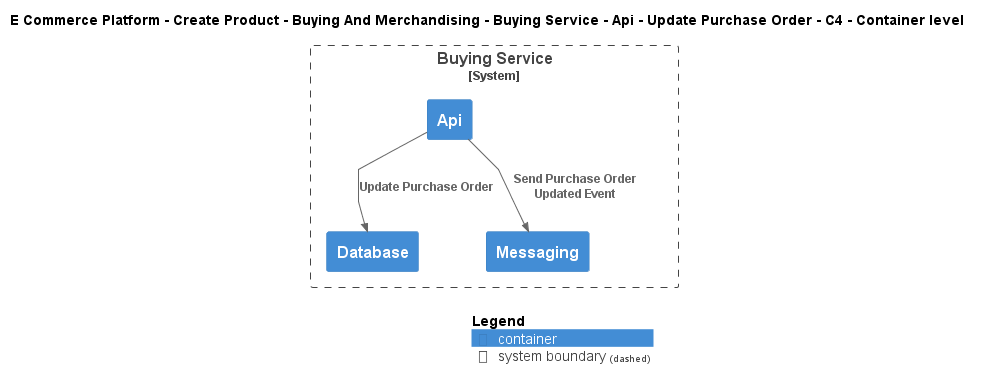

The diagram above was rendered by PlantUML. Its source (embedded in the PNG):
@startuml
!include ..\..\..\..\..\..\..\..\..\.c4s\C4_Container.puml

AddElementTag("c4interflow:lifecycle:new", $bgColor=green, $fontColor=#ffffff, $borderColor=green, $shadowing="False")
AddElementTag("c4interflow:lifecycle:changed", $bgColor=orange, $fontColor=#ffffff, $borderColor=orange, $shadowing="False")
AddElementTag("c4interflow:lifecycle:removed", $bgColor=red, $fontColor=#ffffff, $borderColor=red, $shadowing="False")

AddRelTag("c4interflow:lifecycle:new", $textColor=green, $lineColor=green)
AddRelTag("c4interflow:lifecycle:changed", $textColor=orange, $lineColor=orange)
AddRelTag("c4interflow:lifecycle:removed", $textColor=red, $lineColor=red)

SHOW_PERSON_PORTRAIT()
LAYOUT_TOP_DOWN()

skinparam linetype polyline

title E Commerce Platform - Create Product - Buying And Merchandising - Buying Service - Api - Update Purchase Order - C4 - Container level


System_Boundary(ECommercePlatform.CreateProduct.BuyingAndMerchandising.SoftwareSystems.BuyingService, "Buying Service") {
    Container(ECommercePlatform.CreateProduct.BuyingAndMerchandising.SoftwareSystems.BuyingService.Containers.Api, "Api", "", "")
    Container(ECommercePlatform.CreateProduct.BuyingAndMerchandising.SoftwareSystems.BuyingService.Containers.Database, "Database", "", "")
    Container(ECommercePlatform.CreateProduct.BuyingAndMerchandising.SoftwareSystems.BuyingService.Containers.Messaging, "Messaging", "", "")
}

Rel(ECommercePlatform.CreateProduct.BuyingAndMerchandising.SoftwareSystems.BuyingService.Containers.Api, ECommercePlatform.CreateProduct.BuyingAndMerchandising.SoftwareSystems.BuyingService.Containers.Database, "Update Purchase Order")
Rel(ECommercePlatform.CreateProduct.BuyingAndMerchandising.SoftwareSystems.BuyingService.Containers.Api, ECommercePlatform.CreateProduct.BuyingAndMerchandising.SoftwareSystems.BuyingService.Containers.Messaging, "Send Purchase Order Updated Event")


SHOW_LEGEND()
@enduml